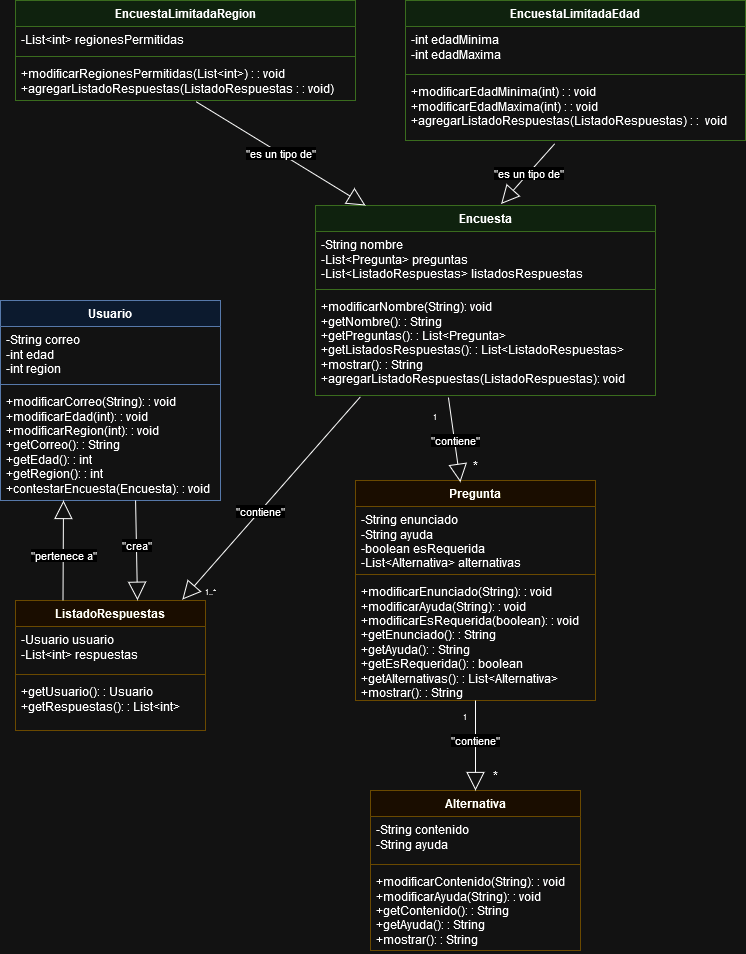

The diagram above was exported from draw.io. Its source (the exported page's mxGraphModel, read from the mxfile embedded in the PNG):
<mxGraphModel dx="956" dy="516" grid="1" gridSize="10" guides="1" tooltips="1" connect="1" arrows="1" fold="1" page="1" pageScale="1" pageWidth="827" pageHeight="1169" math="0" shadow="0">
  <root>
    <mxCell id="0" />
    <mxCell id="1" parent="0" />
    <mxCell id="hdZ4ecEsuRClOm41MBSE-1" value="EncuestaLimitadaRegion" style="swimlane;fontStyle=1;align=center;verticalAlign=top;childLayout=stackLayout;horizontal=1;startSize=26;horizontalStack=0;resizeParent=1;resizeParentMax=0;resizeLast=0;collapsible=1;marginBottom=0;whiteSpace=wrap;html=1;fillColor=#d5e8d4;strokeColor=#82b366;" vertex="1" parent="1">
      <mxGeometry x="40" y="20" width="340" height="100" as="geometry" />
    </mxCell>
    <mxCell id="hdZ4ecEsuRClOm41MBSE-2" value="-List&amp;lt;int&amp;gt; regionesPermitidas" style="text;strokeColor=none;fillColor=none;align=left;verticalAlign=top;spacingLeft=4;spacingRight=4;overflow=hidden;rotatable=0;points=[[0,0.5],[1,0.5]];portConstraint=eastwest;whiteSpace=wrap;html=1;" vertex="1" parent="hdZ4ecEsuRClOm41MBSE-1">
      <mxGeometry y="26" width="340" height="26" as="geometry" />
    </mxCell>
    <mxCell id="hdZ4ecEsuRClOm41MBSE-3" value="" style="line;strokeWidth=1;fillColor=none;align=left;verticalAlign=middle;spacingTop=-1;spacingLeft=3;spacingRight=3;rotatable=0;labelPosition=right;points=[];portConstraint=eastwest;strokeColor=inherit;" vertex="1" parent="hdZ4ecEsuRClOm41MBSE-1">
      <mxGeometry y="52" width="340" height="8" as="geometry" />
    </mxCell>
    <mxCell id="hdZ4ecEsuRClOm41MBSE-4" value="&lt;div&gt;+modificarRegionesPermitidas(List&amp;lt;int&amp;gt;) : : void&lt;/div&gt;&lt;div&gt;+agregarListadoRespuestas(ListadoRespuestas : : void)&lt;br&gt;&lt;/div&gt;" style="text;strokeColor=none;fillColor=none;align=left;verticalAlign=top;spacingLeft=4;spacingRight=4;overflow=hidden;rotatable=0;points=[[0,0.5],[1,0.5]];portConstraint=eastwest;whiteSpace=wrap;html=1;" vertex="1" parent="hdZ4ecEsuRClOm41MBSE-1">
      <mxGeometry y="60" width="340" height="40" as="geometry" />
    </mxCell>
    <mxCell id="hdZ4ecEsuRClOm41MBSE-5" value="EncuestaLimitadaEdad" style="swimlane;fontStyle=1;align=center;verticalAlign=top;childLayout=stackLayout;horizontal=1;startSize=26;horizontalStack=0;resizeParent=1;resizeParentMax=0;resizeLast=0;collapsible=1;marginBottom=0;whiteSpace=wrap;html=1;fillColor=#d5e8d4;strokeColor=#82b366;" vertex="1" parent="1">
      <mxGeometry x="430" y="20" width="340" height="140" as="geometry" />
    </mxCell>
    <mxCell id="hdZ4ecEsuRClOm41MBSE-6" value="&lt;div&gt;-int edadMinima&lt;/div&gt;&lt;div&gt;-int edadMaxima&lt;br&gt;&lt;/div&gt;" style="text;strokeColor=none;fillColor=none;align=left;verticalAlign=top;spacingLeft=4;spacingRight=4;overflow=hidden;rotatable=0;points=[[0,0.5],[1,0.5]];portConstraint=eastwest;whiteSpace=wrap;html=1;" vertex="1" parent="hdZ4ecEsuRClOm41MBSE-5">
      <mxGeometry y="26" width="340" height="44" as="geometry" />
    </mxCell>
    <mxCell id="hdZ4ecEsuRClOm41MBSE-7" value="" style="line;strokeWidth=1;fillColor=none;align=left;verticalAlign=middle;spacingTop=-1;spacingLeft=3;spacingRight=3;rotatable=0;labelPosition=right;points=[];portConstraint=eastwest;strokeColor=inherit;" vertex="1" parent="hdZ4ecEsuRClOm41MBSE-5">
      <mxGeometry y="70" width="340" height="8" as="geometry" />
    </mxCell>
    <mxCell id="hdZ4ecEsuRClOm41MBSE-8" value="&lt;div&gt;+modificarEdadMinima(int) : : void&lt;br&gt;&lt;/div&gt;&lt;div&gt;+modificarEdadMaxima(int) : : void&lt;br&gt;&lt;/div&gt;&lt;div&gt;+agregarListadoRespuestas(ListadoRespuestas) : :&amp;nbsp; void&lt;br&gt;&lt;/div&gt;" style="text;strokeColor=none;fillColor=none;align=left;verticalAlign=top;spacingLeft=4;spacingRight=4;overflow=hidden;rotatable=0;points=[[0,0.5],[1,0.5]];portConstraint=eastwest;whiteSpace=wrap;html=1;" vertex="1" parent="hdZ4ecEsuRClOm41MBSE-5">
      <mxGeometry y="78" width="340" height="62" as="geometry" />
    </mxCell>
    <mxCell id="hdZ4ecEsuRClOm41MBSE-9" value="Encuesta" style="swimlane;fontStyle=1;align=center;verticalAlign=top;childLayout=stackLayout;horizontal=1;startSize=26;horizontalStack=0;resizeParent=1;resizeParentMax=0;resizeLast=0;collapsible=1;marginBottom=0;whiteSpace=wrap;html=1;fillColor=#d5e8d4;strokeColor=#82b366;" vertex="1" parent="1">
      <mxGeometry x="340" y="225" width="340" height="190" as="geometry" />
    </mxCell>
    <mxCell id="hdZ4ecEsuRClOm41MBSE-10" value="-String nombre&lt;br&gt;-List&amp;lt;Pregunta&amp;gt; preguntas&lt;br&gt;-List&amp;lt;ListadoRespuestas&amp;gt; listadosRespuestas" style="text;strokeColor=none;fillColor=none;align=left;verticalAlign=top;spacingLeft=4;spacingRight=4;overflow=hidden;rotatable=0;points=[[0,0.5],[1,0.5]];portConstraint=eastwest;whiteSpace=wrap;html=1;" vertex="1" parent="hdZ4ecEsuRClOm41MBSE-9">
      <mxGeometry y="26" width="340" height="54" as="geometry" />
    </mxCell>
    <mxCell id="hdZ4ecEsuRClOm41MBSE-11" value="" style="line;strokeWidth=1;fillColor=none;align=left;verticalAlign=middle;spacingTop=-1;spacingLeft=3;spacingRight=3;rotatable=0;labelPosition=right;points=[];portConstraint=eastwest;strokeColor=inherit;" vertex="1" parent="hdZ4ecEsuRClOm41MBSE-9">
      <mxGeometry y="80" width="340" height="8" as="geometry" />
    </mxCell>
    <mxCell id="hdZ4ecEsuRClOm41MBSE-12" value="+modificarNombre(String): void&lt;br&gt;+getNombre(): : String&lt;br&gt;+getPreguntas(): : List&amp;lt;Pregunta&amp;gt;&lt;br&gt;+getListadosRespuestas(): : List&amp;lt;ListadoRespuestas&amp;gt;&lt;br&gt;+mostrar(): : String&lt;br&gt;+agregarListadoRespuestas(ListadoRespuestas): void" style="text;strokeColor=none;fillColor=none;align=left;verticalAlign=top;spacingLeft=4;spacingRight=4;overflow=hidden;rotatable=0;points=[[0,0.5],[1,0.5]];portConstraint=eastwest;whiteSpace=wrap;html=1;" vertex="1" parent="hdZ4ecEsuRClOm41MBSE-9">
      <mxGeometry y="88" width="340" height="102" as="geometry" />
    </mxCell>
    <mxCell id="hdZ4ecEsuRClOm41MBSE-13" value="Usuario" style="swimlane;fontStyle=1;align=center;verticalAlign=top;childLayout=stackLayout;horizontal=1;startSize=26;horizontalStack=0;resizeParent=1;resizeParentMax=0;resizeLast=0;collapsible=1;marginBottom=0;whiteSpace=wrap;html=1;fillColor=#dae8fc;strokeColor=#6c8ebf;" vertex="1" parent="1">
      <mxGeometry x="25" y="320" width="220" height="200" as="geometry" />
    </mxCell>
    <mxCell id="hdZ4ecEsuRClOm41MBSE-14" value="-String correo&lt;br&gt;-int edad&lt;br&gt;-int region" style="text;strokeColor=none;fillColor=none;align=left;verticalAlign=top;spacingLeft=4;spacingRight=4;overflow=hidden;rotatable=0;points=[[0,0.5],[1,0.5]];portConstraint=eastwest;whiteSpace=wrap;html=1;" vertex="1" parent="hdZ4ecEsuRClOm41MBSE-13">
      <mxGeometry y="26" width="220" height="54" as="geometry" />
    </mxCell>
    <mxCell id="hdZ4ecEsuRClOm41MBSE-15" value="" style="line;strokeWidth=1;fillColor=none;align=left;verticalAlign=middle;spacingTop=-1;spacingLeft=3;spacingRight=3;rotatable=0;labelPosition=right;points=[];portConstraint=eastwest;strokeColor=inherit;" vertex="1" parent="hdZ4ecEsuRClOm41MBSE-13">
      <mxGeometry y="80" width="220" height="8" as="geometry" />
    </mxCell>
    <mxCell id="hdZ4ecEsuRClOm41MBSE-16" value="+modificarCorreo(String): : void&lt;br&gt;+modificarEdad(int): : void&lt;br&gt;+modificarRegion(int): : void&lt;br&gt;+getCorreo(): : String&lt;br&gt;+getEdad(): : int&lt;br&gt;+getRegion(): : int&lt;br&gt;+contestarEncuesta(Encuesta): : void" style="text;strokeColor=none;fillColor=none;align=left;verticalAlign=top;spacingLeft=4;spacingRight=4;overflow=hidden;rotatable=0;points=[[0,0.5],[1,0.5]];portConstraint=eastwest;whiteSpace=wrap;html=1;" vertex="1" parent="hdZ4ecEsuRClOm41MBSE-13">
      <mxGeometry y="88" width="220" height="112" as="geometry" />
    </mxCell>
    <mxCell id="hdZ4ecEsuRClOm41MBSE-17" value="ListadoRespuestas" style="swimlane;fontStyle=1;align=center;verticalAlign=top;childLayout=stackLayout;horizontal=1;startSize=26;horizontalStack=0;resizeParent=1;resizeParentMax=0;resizeLast=0;collapsible=1;marginBottom=0;whiteSpace=wrap;html=1;fillColor=#fff2cc;strokeColor=#d6b656;" vertex="1" parent="1">
      <mxGeometry x="40" y="620" width="190" height="130" as="geometry" />
    </mxCell>
    <mxCell id="hdZ4ecEsuRClOm41MBSE-18" value="-Usuario usuario&lt;br&gt;-List&amp;lt;int&amp;gt; respuestas" style="text;strokeColor=none;fillColor=none;align=left;verticalAlign=top;spacingLeft=4;spacingRight=4;overflow=hidden;rotatable=0;points=[[0,0.5],[1,0.5]];portConstraint=eastwest;whiteSpace=wrap;html=1;" vertex="1" parent="hdZ4ecEsuRClOm41MBSE-17">
      <mxGeometry y="26" width="190" height="44" as="geometry" />
    </mxCell>
    <mxCell id="hdZ4ecEsuRClOm41MBSE-19" value="" style="line;strokeWidth=1;fillColor=none;align=left;verticalAlign=middle;spacingTop=-1;spacingLeft=3;spacingRight=3;rotatable=0;labelPosition=right;points=[];portConstraint=eastwest;strokeColor=inherit;" vertex="1" parent="hdZ4ecEsuRClOm41MBSE-17">
      <mxGeometry y="70" width="190" height="8" as="geometry" />
    </mxCell>
    <mxCell id="hdZ4ecEsuRClOm41MBSE-20" value="+getUsuario(): : Usuario&lt;br&gt;+getRespuestas(): : List&amp;lt;int&amp;gt;" style="text;strokeColor=none;fillColor=none;align=left;verticalAlign=top;spacingLeft=4;spacingRight=4;overflow=hidden;rotatable=0;points=[[0,0.5],[1,0.5]];portConstraint=eastwest;whiteSpace=wrap;html=1;" vertex="1" parent="hdZ4ecEsuRClOm41MBSE-17">
      <mxGeometry y="78" width="190" height="52" as="geometry" />
    </mxCell>
    <mxCell id="hdZ4ecEsuRClOm41MBSE-21" value="Pregunta" style="swimlane;fontStyle=1;align=center;verticalAlign=top;childLayout=stackLayout;horizontal=1;startSize=26;horizontalStack=0;resizeParent=1;resizeParentMax=0;resizeLast=0;collapsible=1;marginBottom=0;whiteSpace=wrap;html=1;fillColor=#fff2cc;strokeColor=#d6b656;" vertex="1" parent="1">
      <mxGeometry x="380" y="500" width="240" height="220" as="geometry" />
    </mxCell>
    <mxCell id="hdZ4ecEsuRClOm41MBSE-22" value="-String enunciado&lt;br&gt;-String ayuda&lt;br&gt;-boolean esRequerida&lt;br&gt;-List&amp;lt;Alternativa&amp;gt; alternativas" style="text;strokeColor=none;fillColor=none;align=left;verticalAlign=top;spacingLeft=4;spacingRight=4;overflow=hidden;rotatable=0;points=[[0,0.5],[1,0.5]];portConstraint=eastwest;whiteSpace=wrap;html=1;" vertex="1" parent="hdZ4ecEsuRClOm41MBSE-21">
      <mxGeometry y="26" width="240" height="64" as="geometry" />
    </mxCell>
    <mxCell id="hdZ4ecEsuRClOm41MBSE-23" value="" style="line;strokeWidth=1;fillColor=none;align=left;verticalAlign=middle;spacingTop=-1;spacingLeft=3;spacingRight=3;rotatable=0;labelPosition=right;points=[];portConstraint=eastwest;strokeColor=inherit;" vertex="1" parent="hdZ4ecEsuRClOm41MBSE-21">
      <mxGeometry y="90" width="240" height="8" as="geometry" />
    </mxCell>
    <mxCell id="hdZ4ecEsuRClOm41MBSE-24" value="+modificarEnunciado(String): : void&lt;br&gt;+modificarAyuda(String): : void&lt;br&gt;+modificarEsRequerida(boolean): : void&lt;br&gt;+getEnunciado(): : String&lt;br&gt;+getAyuda(): : String&lt;br&gt;+getEsRequerida(): : boolean&lt;br&gt;+getAlternativas(): : List&amp;lt;Alternativa&amp;gt;&lt;br&gt;+mostrar(): : String" style="text;strokeColor=none;fillColor=none;align=left;verticalAlign=top;spacingLeft=4;spacingRight=4;overflow=hidden;rotatable=0;points=[[0,0.5],[1,0.5]];portConstraint=eastwest;whiteSpace=wrap;html=1;" vertex="1" parent="hdZ4ecEsuRClOm41MBSE-21">
      <mxGeometry y="98" width="240" height="122" as="geometry" />
    </mxCell>
    <mxCell id="hdZ4ecEsuRClOm41MBSE-25" value="Alternativa" style="swimlane;fontStyle=1;align=center;verticalAlign=top;childLayout=stackLayout;horizontal=1;startSize=26;horizontalStack=0;resizeParent=1;resizeParentMax=0;resizeLast=0;collapsible=1;marginBottom=0;whiteSpace=wrap;html=1;fillColor=#fff2cc;strokeColor=#d6b656;" vertex="1" parent="1">
      <mxGeometry x="395" y="810" width="210" height="160" as="geometry" />
    </mxCell>
    <mxCell id="hdZ4ecEsuRClOm41MBSE-26" value="-String contenido&lt;br&gt;-String ayuda" style="text;strokeColor=none;fillColor=none;align=left;verticalAlign=top;spacingLeft=4;spacingRight=4;overflow=hidden;rotatable=0;points=[[0,0.5],[1,0.5]];portConstraint=eastwest;whiteSpace=wrap;html=1;" vertex="1" parent="hdZ4ecEsuRClOm41MBSE-25">
      <mxGeometry y="26" width="210" height="44" as="geometry" />
    </mxCell>
    <mxCell id="hdZ4ecEsuRClOm41MBSE-27" value="" style="line;strokeWidth=1;fillColor=none;align=left;verticalAlign=middle;spacingTop=-1;spacingLeft=3;spacingRight=3;rotatable=0;labelPosition=right;points=[];portConstraint=eastwest;strokeColor=inherit;" vertex="1" parent="hdZ4ecEsuRClOm41MBSE-25">
      <mxGeometry y="70" width="210" height="8" as="geometry" />
    </mxCell>
    <mxCell id="hdZ4ecEsuRClOm41MBSE-28" value="+modificarContenido(String): : void&lt;br&gt;+modificarAyuda(String): : void&lt;br&gt;+getContenido(): : String&lt;br&gt;+getAyuda(): : String&lt;br&gt;+mostrar(): : String" style="text;strokeColor=none;fillColor=none;align=left;verticalAlign=top;spacingLeft=4;spacingRight=4;overflow=hidden;rotatable=0;points=[[0,0.5],[1,0.5]];portConstraint=eastwest;whiteSpace=wrap;html=1;" vertex="1" parent="hdZ4ecEsuRClOm41MBSE-25">
      <mxGeometry y="78" width="210" height="82" as="geometry" />
    </mxCell>
    <mxCell id="hdZ4ecEsuRClOm41MBSE-29" value="&quot;es un tipo de&quot;" style="endArrow=block;endSize=16;endFill=0;html=1;rounded=0;exitX=0.439;exitY=1.052;exitDx=0;exitDy=0;exitPerimeter=0;entryX=0.546;entryY=-0.008;entryDx=0;entryDy=0;entryPerimeter=0;" edge="1" parent="1" source="hdZ4ecEsuRClOm41MBSE-8" target="hdZ4ecEsuRClOm41MBSE-9">
      <mxGeometry width="160" relative="1" as="geometry">
        <mxPoint x="710" y="220" as="sourcePoint" />
        <mxPoint x="870" y="220" as="targetPoint" />
      </mxGeometry>
    </mxCell>
    <mxCell id="hdZ4ecEsuRClOm41MBSE-30" value="&quot;es un tipo de&quot;" style="endArrow=block;endSize=16;endFill=0;html=1;rounded=0;exitX=0.531;exitY=1.029;exitDx=0;exitDy=0;exitPerimeter=0;entryX=0.147;entryY=0;entryDx=0;entryDy=0;entryPerimeter=0;" edge="1" parent="1" source="hdZ4ecEsuRClOm41MBSE-4" target="hdZ4ecEsuRClOm41MBSE-9">
      <mxGeometry width="160" relative="1" as="geometry">
        <mxPoint x="253" y="140" as="sourcePoint" />
        <mxPoint x="200" y="195" as="targetPoint" />
      </mxGeometry>
    </mxCell>
    <mxCell id="hdZ4ecEsuRClOm41MBSE-36" value="&quot;contiene&quot;" style="endArrow=block;endSize=16;endFill=0;html=1;rounded=0;exitX=0.132;exitY=1.013;exitDx=0;exitDy=0;exitPerimeter=0;entryX=0.878;entryY=-0.007;entryDx=0;entryDy=0;entryPerimeter=0;verticalAlign=middle;" edge="1" parent="1" source="hdZ4ecEsuRClOm41MBSE-12" target="hdZ4ecEsuRClOm41MBSE-17">
      <mxGeometry x="0.125" width="160" relative="1" as="geometry">
        <mxPoint x="170" y="584" as="sourcePoint" />
        <mxPoint x="330" y="584" as="targetPoint" />
        <mxPoint as="offset" />
      </mxGeometry>
    </mxCell>
    <mxCell id="hdZ4ecEsuRClOm41MBSE-37" value="&quot;contiene&quot;" style="endArrow=block;endSize=16;endFill=0;html=1;rounded=0;exitX=0.391;exitY=1.02;exitDx=0;exitDy=0;exitPerimeter=0;entryX=0.437;entryY=0.008;entryDx=0;entryDy=0;entryPerimeter=0;verticalAlign=middle;" edge="1" parent="1" source="hdZ4ecEsuRClOm41MBSE-12" target="hdZ4ecEsuRClOm41MBSE-21">
      <mxGeometry x="0.0174" y="1" width="160" relative="1" as="geometry">
        <mxPoint x="430" y="430" as="sourcePoint" />
        <mxPoint x="252" y="633" as="targetPoint" />
        <mxPoint as="offset" />
      </mxGeometry>
    </mxCell>
    <mxCell id="hdZ4ecEsuRClOm41MBSE-38" value="&quot;contiene&quot;" style="endArrow=block;endSize=16;endFill=0;html=1;rounded=0;exitX=0.5;exitY=1;exitDx=0;exitDy=0;verticalAlign=middle;" edge="1" parent="1" source="hdZ4ecEsuRClOm41MBSE-21" target="hdZ4ecEsuRClOm41MBSE-25">
      <mxGeometry x="-0.1111" width="160" relative="1" as="geometry">
        <mxPoint x="328" y="750" as="sourcePoint" />
        <mxPoint x="150" y="953" as="targetPoint" />
        <mxPoint as="offset" />
      </mxGeometry>
    </mxCell>
    <mxCell id="hdZ4ecEsuRClOm41MBSE-39" value="&quot;crea&quot;" style="endArrow=block;endSize=16;endFill=0;html=1;rounded=0;exitX=0.614;exitY=1;exitDx=0;exitDy=0;verticalAlign=middle;exitPerimeter=0;entryX=0.642;entryY=-0.002;entryDx=0;entryDy=0;entryPerimeter=0;" edge="1" parent="1" source="hdZ4ecEsuRClOm41MBSE-16" target="hdZ4ecEsuRClOm41MBSE-17">
      <mxGeometry x="-0.1111" width="160" relative="1" as="geometry">
        <mxPoint x="160" y="530" as="sourcePoint" />
        <mxPoint x="170" y="600" as="targetPoint" />
        <mxPoint as="offset" />
      </mxGeometry>
    </mxCell>
    <mxCell id="hdZ4ecEsuRClOm41MBSE-40" value="&quot;pertenece a&quot;" style="endArrow=block;endSize=16;endFill=0;html=1;rounded=0;exitX=0.25;exitY=0;exitDx=0;exitDy=0;verticalAlign=middle;" edge="1" parent="1" source="hdZ4ecEsuRClOm41MBSE-17">
      <mxGeometry x="-0.1111" width="160" relative="1" as="geometry">
        <mxPoint x="20" y="540" as="sourcePoint" />
        <mxPoint x="88" y="520" as="targetPoint" />
        <mxPoint as="offset" />
      </mxGeometry>
    </mxCell>
    <mxCell id="hdZ4ecEsuRClOm41MBSE-41" value="&lt;font style=&quot;font-size: 8px;&quot;&gt;1&lt;/font&gt;" style="text;html=1;align=center;verticalAlign=middle;whiteSpace=wrap;rounded=0;" vertex="1" parent="1">
      <mxGeometry x="450" y="430" width="20" height="10" as="geometry" />
    </mxCell>
    <mxCell id="hdZ4ecEsuRClOm41MBSE-43" value="&lt;font style=&quot;font-size: 8px;&quot;&gt;1&lt;/font&gt;" style="text;html=1;align=center;verticalAlign=middle;whiteSpace=wrap;rounded=0;" vertex="1" parent="1">
      <mxGeometry x="480" y="730" width="20" height="10" as="geometry" />
    </mxCell>
    <mxCell id="hdZ4ecEsuRClOm41MBSE-45" value="&lt;font style=&quot;font-size: 8px;&quot;&gt;1..*&lt;/font&gt;" style="text;html=1;align=center;verticalAlign=middle;whiteSpace=wrap;rounded=0;" vertex="1" parent="1">
      <mxGeometry x="225" y="605" width="20" height="10" as="geometry" />
    </mxCell>
    <mxCell id="hdZ4ecEsuRClOm41MBSE-46" value="*" style="text;html=1;align=center;verticalAlign=middle;whiteSpace=wrap;rounded=0;" vertex="1" parent="1">
      <mxGeometry x="490" y="480" width="20" height="10" as="geometry" />
    </mxCell>
    <mxCell id="hdZ4ecEsuRClOm41MBSE-47" value="*" style="text;html=1;align=center;verticalAlign=middle;whiteSpace=wrap;rounded=0;" vertex="1" parent="1">
      <mxGeometry x="510" y="790" width="20" height="10" as="geometry" />
    </mxCell>
  </root>
</mxGraphModel>